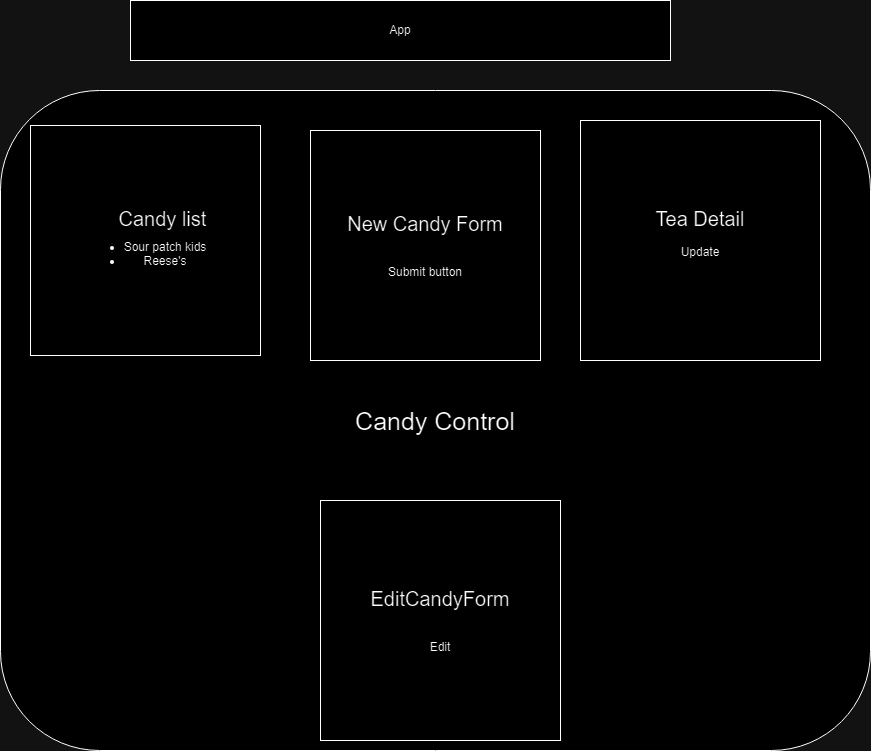

The diagram above was exported from draw.io. Its source (the exported page's mxGraphModel, read from the mxfile embedded in the PNG):
<mxGraphModel dx="2284" dy="780" grid="1" gridSize="10" guides="1" tooltips="1" connect="1" arrows="1" fold="1" page="1" pageScale="1" pageWidth="850" pageHeight="1100" math="0" shadow="0">
  <root>
    <mxCell id="0" />
    <mxCell id="1" parent="0" />
    <mxCell id="aGcsGJaf7ns5WpNXir_4-9" value="&lt;font style=&quot;font-size: 25px;&quot;&gt;Candy Control&lt;/font&gt;" style="rounded=1;whiteSpace=wrap;html=1;" vertex="1" parent="1">
      <mxGeometry x="-20" y="90" width="870" height="660" as="geometry" />
    </mxCell>
    <mxCell id="aGcsGJaf7ns5WpNXir_4-1" value="App" style="rounded=0;whiteSpace=wrap;html=1;" vertex="1" parent="1">
      <mxGeometry x="110" width="540" height="60" as="geometry" />
    </mxCell>
    <mxCell id="aGcsGJaf7ns5WpNXir_4-4" value="&lt;p style=&quot;text-align: right; line-height: 100%;&quot;&gt;&lt;font style=&quot;font-size: 20px;&quot;&gt;Candy list&lt;/font&gt;&lt;br&gt;&lt;/p&gt;&lt;ul&gt;&lt;li&gt;Sour patch kids&lt;/li&gt;&lt;li&gt;Reese's&lt;/li&gt;&lt;/ul&gt;&lt;p&gt;&lt;/p&gt;" style="whiteSpace=wrap;html=1;aspect=fixed;" vertex="1" parent="1">
      <mxGeometry x="10" y="125" width="230" height="230" as="geometry" />
    </mxCell>
    <mxCell id="aGcsGJaf7ns5WpNXir_4-5" value="&lt;font style=&quot;font-size: 20px;&quot;&gt;New Candy Form&lt;/font&gt;&lt;br&gt;&lt;br&gt;&lt;br&gt;Submit button" style="whiteSpace=wrap;html=1;aspect=fixed;" vertex="1" parent="1">
      <mxGeometry x="290" y="130" width="230" height="230" as="geometry" />
    </mxCell>
    <mxCell id="aGcsGJaf7ns5WpNXir_4-6" value="&lt;font style=&quot;&quot;&gt;&lt;span style=&quot;font-size: 20px;&quot;&gt;Tea Detail&lt;br&gt;&lt;/span&gt;&lt;font style=&quot;font-size: 12px;&quot;&gt;&lt;br&gt;Update&lt;/font&gt;&lt;br&gt;&lt;br&gt;&lt;/font&gt;" style="whiteSpace=wrap;html=1;aspect=fixed;" vertex="1" parent="1">
      <mxGeometry x="560" y="120" width="240" height="240" as="geometry" />
    </mxCell>
    <mxCell id="aGcsGJaf7ns5WpNXir_4-7" value="&lt;font style=&quot;&quot;&gt;&lt;span style=&quot;font-size: 20px;&quot;&gt;EditCandyForm&lt;br&gt;&lt;/span&gt;&lt;br&gt;&lt;br&gt;&lt;font style=&quot;font-size: 12px;&quot;&gt;Edit&lt;/font&gt;&lt;br&gt;&lt;/font&gt;" style="whiteSpace=wrap;html=1;aspect=fixed;" vertex="1" parent="1">
      <mxGeometry x="300" y="500" width="240" height="240" as="geometry" />
    </mxCell>
  </root>
</mxGraphModel>